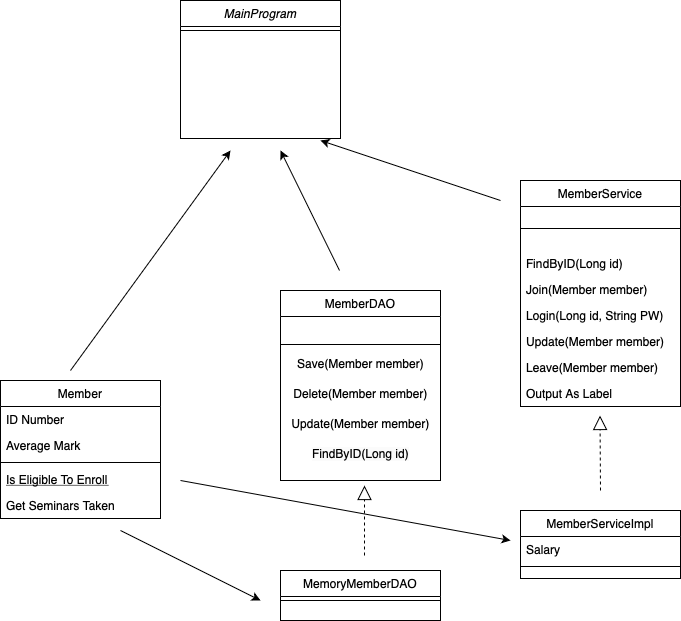

The diagram above was exported from draw.io. Its source (the exported page's mxGraphModel, read from the mxfile embedded in the PNG):
<mxGraphModel dx="665" dy="558" grid="1" gridSize="10" guides="1" tooltips="1" connect="1" arrows="1" fold="1" page="1" pageScale="1" pageWidth="827" pageHeight="1169" math="0" shadow="0">
  <root>
    <mxCell id="WIyWlLk6GJQsqaUBKTNV-0" />
    <mxCell id="WIyWlLk6GJQsqaUBKTNV-1" parent="WIyWlLk6GJQsqaUBKTNV-0" />
    <mxCell id="zkfFHV4jXpPFQw0GAbJ--0" value="MainProgram" style="swimlane;fontStyle=2;align=center;verticalAlign=top;childLayout=stackLayout;horizontal=1;startSize=26;horizontalStack=0;resizeParent=1;resizeLast=0;collapsible=1;marginBottom=0;rounded=0;shadow=0;strokeWidth=1;" parent="WIyWlLk6GJQsqaUBKTNV-1" vertex="1">
      <mxGeometry x="230" y="100" width="160" height="138" as="geometry">
        <mxRectangle x="230" y="140" width="160" height="26" as="alternateBounds" />
      </mxGeometry>
    </mxCell>
    <mxCell id="zkfFHV4jXpPFQw0GAbJ--4" value="" style="line;html=1;strokeWidth=1;align=left;verticalAlign=middle;spacingTop=-1;spacingLeft=3;spacingRight=3;rotatable=0;labelPosition=right;points=[];portConstraint=eastwest;" parent="zkfFHV4jXpPFQw0GAbJ--0" vertex="1">
      <mxGeometry y="26" width="160" height="8" as="geometry" />
    </mxCell>
    <mxCell id="zkfFHV4jXpPFQw0GAbJ--6" value="Member" style="swimlane;fontStyle=0;align=center;verticalAlign=top;childLayout=stackLayout;horizontal=1;startSize=26;horizontalStack=0;resizeParent=1;resizeLast=0;collapsible=1;marginBottom=0;rounded=0;shadow=0;strokeWidth=1;" parent="WIyWlLk6GJQsqaUBKTNV-1" vertex="1">
      <mxGeometry x="50" y="480" width="160" height="138" as="geometry">
        <mxRectangle x="130" y="380" width="160" height="26" as="alternateBounds" />
      </mxGeometry>
    </mxCell>
    <mxCell id="zkfFHV4jXpPFQw0GAbJ--7" value="ID Number" style="text;align=left;verticalAlign=top;spacingLeft=4;spacingRight=4;overflow=hidden;rotatable=0;points=[[0,0.5],[1,0.5]];portConstraint=eastwest;" parent="zkfFHV4jXpPFQw0GAbJ--6" vertex="1">
      <mxGeometry y="26" width="160" height="26" as="geometry" />
    </mxCell>
    <mxCell id="zkfFHV4jXpPFQw0GAbJ--8" value="Average Mark" style="text;align=left;verticalAlign=top;spacingLeft=4;spacingRight=4;overflow=hidden;rotatable=0;points=[[0,0.5],[1,0.5]];portConstraint=eastwest;rounded=0;shadow=0;html=0;" parent="zkfFHV4jXpPFQw0GAbJ--6" vertex="1">
      <mxGeometry y="52" width="160" height="26" as="geometry" />
    </mxCell>
    <mxCell id="zkfFHV4jXpPFQw0GAbJ--9" value="" style="line;html=1;strokeWidth=1;align=left;verticalAlign=middle;spacingTop=-1;spacingLeft=3;spacingRight=3;rotatable=0;labelPosition=right;points=[];portConstraint=eastwest;" parent="zkfFHV4jXpPFQw0GAbJ--6" vertex="1">
      <mxGeometry y="78" width="160" height="8" as="geometry" />
    </mxCell>
    <mxCell id="zkfFHV4jXpPFQw0GAbJ--10" value="Is Eligible To Enroll" style="text;align=left;verticalAlign=top;spacingLeft=4;spacingRight=4;overflow=hidden;rotatable=0;points=[[0,0.5],[1,0.5]];portConstraint=eastwest;fontStyle=4" parent="zkfFHV4jXpPFQw0GAbJ--6" vertex="1">
      <mxGeometry y="86" width="160" height="26" as="geometry" />
    </mxCell>
    <mxCell id="zkfFHV4jXpPFQw0GAbJ--11" value="Get Seminars Taken" style="text;align=left;verticalAlign=top;spacingLeft=4;spacingRight=4;overflow=hidden;rotatable=0;points=[[0,0.5],[1,0.5]];portConstraint=eastwest;" parent="zkfFHV4jXpPFQw0GAbJ--6" vertex="1">
      <mxGeometry y="112" width="160" height="26" as="geometry" />
    </mxCell>
    <mxCell id="zkfFHV4jXpPFQw0GAbJ--13" value="MemberDAO" style="swimlane;fontStyle=0;align=center;verticalAlign=top;childLayout=stackLayout;horizontal=1;startSize=26;horizontalStack=0;resizeParent=1;resizeLast=0;collapsible=1;marginBottom=0;rounded=0;shadow=0;strokeWidth=1;" parent="WIyWlLk6GJQsqaUBKTNV-1" vertex="1">
      <mxGeometry x="330" y="390" width="160" height="190" as="geometry">
        <mxRectangle x="340" y="380" width="170" height="26" as="alternateBounds" />
      </mxGeometry>
    </mxCell>
    <mxCell id="zkfFHV4jXpPFQw0GAbJ--14" value="&#10;" style="text;align=left;verticalAlign=top;spacingLeft=4;spacingRight=4;overflow=hidden;rotatable=0;points=[[0,0.5],[1,0.5]];portConstraint=eastwest;" parent="zkfFHV4jXpPFQw0GAbJ--13" vertex="1">
      <mxGeometry y="26" width="160" height="24" as="geometry" />
    </mxCell>
    <mxCell id="zkfFHV4jXpPFQw0GAbJ--15" value="" style="line;html=1;strokeWidth=1;align=left;verticalAlign=middle;spacingTop=-1;spacingLeft=3;spacingRight=3;rotatable=0;labelPosition=right;points=[];portConstraint=eastwest;" parent="zkfFHV4jXpPFQw0GAbJ--13" vertex="1">
      <mxGeometry y="50" width="160" height="8" as="geometry" />
    </mxCell>
    <mxCell id="XVADG5B61EWHJg-Z6U24-6" value="Save(Member member)" style="text;html=1;align=center;verticalAlign=middle;resizable=0;points=[];autosize=1;strokeColor=none;fillColor=none;" vertex="1" parent="zkfFHV4jXpPFQw0GAbJ--13">
      <mxGeometry y="58" width="160" height="30" as="geometry" />
    </mxCell>
    <mxCell id="XVADG5B61EWHJg-Z6U24-7" value="Delete(Member member)" style="text;html=1;align=center;verticalAlign=middle;resizable=0;points=[];autosize=1;strokeColor=none;fillColor=none;" vertex="1" parent="zkfFHV4jXpPFQw0GAbJ--13">
      <mxGeometry y="88" width="160" height="30" as="geometry" />
    </mxCell>
    <mxCell id="XVADG5B61EWHJg-Z6U24-11" value="Update(Member member)" style="text;html=1;align=center;verticalAlign=middle;resizable=0;points=[];autosize=1;strokeColor=none;fillColor=none;" vertex="1" parent="zkfFHV4jXpPFQw0GAbJ--13">
      <mxGeometry y="118" width="160" height="30" as="geometry" />
    </mxCell>
    <mxCell id="XVADG5B61EWHJg-Z6U24-12" value="&lt;span style=&quot;caret-color: rgb(0, 0, 0); color: rgb(0, 0, 0); font-family: Helvetica; font-size: 12px; font-style: normal; font-variant-caps: normal; font-weight: 400; letter-spacing: normal; orphans: auto; text-align: center; text-indent: 0px; text-transform: none; white-space: nowrap; widows: auto; word-spacing: 0px; -webkit-text-stroke-width: 0px; background-color: rgb(251, 251, 251); text-decoration: none; display: inline !important; float: none;&quot;&gt;FindByID(Long id)&lt;/span&gt;" style="text;html=1;align=center;verticalAlign=middle;resizable=0;points=[];autosize=1;strokeColor=none;fillColor=none;" vertex="1" parent="zkfFHV4jXpPFQw0GAbJ--13">
      <mxGeometry y="148" width="160" height="30" as="geometry" />
    </mxCell>
    <mxCell id="zkfFHV4jXpPFQw0GAbJ--17" value="MemberService" style="swimlane;fontStyle=0;align=center;verticalAlign=top;childLayout=stackLayout;horizontal=1;startSize=26;horizontalStack=0;resizeParent=1;resizeLast=0;collapsible=1;marginBottom=0;rounded=0;shadow=0;strokeWidth=1;" parent="WIyWlLk6GJQsqaUBKTNV-1" vertex="1">
      <mxGeometry x="570" y="280" width="160" height="226" as="geometry">
        <mxRectangle x="550" y="140" width="160" height="26" as="alternateBounds" />
      </mxGeometry>
    </mxCell>
    <mxCell id="zkfFHV4jXpPFQw0GAbJ--23" value="" style="line;html=1;strokeWidth=1;align=left;verticalAlign=middle;spacingTop=-1;spacingLeft=3;spacingRight=3;rotatable=0;labelPosition=right;points=[];portConstraint=eastwest;" parent="zkfFHV4jXpPFQw0GAbJ--17" vertex="1">
      <mxGeometry y="26" width="160" height="44" as="geometry" />
    </mxCell>
    <mxCell id="zkfFHV4jXpPFQw0GAbJ--22" value="FindByID(Long id)" style="text;align=left;verticalAlign=top;spacingLeft=4;spacingRight=4;overflow=hidden;rotatable=0;points=[[0,0.5],[1,0.5]];portConstraint=eastwest;rounded=0;shadow=0;html=0;" parent="zkfFHV4jXpPFQw0GAbJ--17" vertex="1">
      <mxGeometry y="70" width="160" height="26" as="geometry" />
    </mxCell>
    <mxCell id="zkfFHV4jXpPFQw0GAbJ--18" value="Join(Member member)" style="text;align=left;verticalAlign=top;spacingLeft=4;spacingRight=4;overflow=hidden;rotatable=0;points=[[0,0.5],[1,0.5]];portConstraint=eastwest;" parent="zkfFHV4jXpPFQw0GAbJ--17" vertex="1">
      <mxGeometry y="96" width="160" height="26" as="geometry" />
    </mxCell>
    <mxCell id="zkfFHV4jXpPFQw0GAbJ--21" value="Login(Long id, String PW) " style="text;align=left;verticalAlign=top;spacingLeft=4;spacingRight=4;overflow=hidden;rotatable=0;points=[[0,0.5],[1,0.5]];portConstraint=eastwest;rounded=0;shadow=0;html=0;" parent="zkfFHV4jXpPFQw0GAbJ--17" vertex="1">
      <mxGeometry y="122" width="160" height="26" as="geometry" />
    </mxCell>
    <mxCell id="zkfFHV4jXpPFQw0GAbJ--20" value="Update(Member member)" style="text;align=left;verticalAlign=top;spacingLeft=4;spacingRight=4;overflow=hidden;rotatable=0;points=[[0,0.5],[1,0.5]];portConstraint=eastwest;rounded=0;shadow=0;html=0;" parent="zkfFHV4jXpPFQw0GAbJ--17" vertex="1">
      <mxGeometry y="148" width="160" height="26" as="geometry" />
    </mxCell>
    <mxCell id="zkfFHV4jXpPFQw0GAbJ--19" value="Leave(Member member)" style="text;align=left;verticalAlign=top;spacingLeft=4;spacingRight=4;overflow=hidden;rotatable=0;points=[[0,0.5],[1,0.5]];portConstraint=eastwest;rounded=0;shadow=0;html=0;" parent="zkfFHV4jXpPFQw0GAbJ--17" vertex="1">
      <mxGeometry y="174" width="160" height="26" as="geometry" />
    </mxCell>
    <mxCell id="zkfFHV4jXpPFQw0GAbJ--25" value="Output As Label" style="text;align=left;verticalAlign=top;spacingLeft=4;spacingRight=4;overflow=hidden;rotatable=0;points=[[0,0.5],[1,0.5]];portConstraint=eastwest;" parent="zkfFHV4jXpPFQw0GAbJ--17" vertex="1">
      <mxGeometry y="200" width="160" height="26" as="geometry" />
    </mxCell>
    <mxCell id="XVADG5B61EWHJg-Z6U24-3" value="MemoryMemberDAO" style="swimlane;fontStyle=0;align=center;verticalAlign=top;childLayout=stackLayout;horizontal=1;startSize=26;horizontalStack=0;resizeParent=1;resizeLast=0;collapsible=1;marginBottom=0;rounded=0;shadow=0;strokeWidth=1;" vertex="1" parent="WIyWlLk6GJQsqaUBKTNV-1">
      <mxGeometry x="330" y="670" width="160" height="50" as="geometry">
        <mxRectangle x="340" y="380" width="170" height="26" as="alternateBounds" />
      </mxGeometry>
    </mxCell>
    <mxCell id="XVADG5B61EWHJg-Z6U24-5" value="" style="line;html=1;strokeWidth=1;align=left;verticalAlign=middle;spacingTop=-1;spacingLeft=3;spacingRight=3;rotatable=0;labelPosition=right;points=[];portConstraint=eastwest;" vertex="1" parent="XVADG5B61EWHJg-Z6U24-3">
      <mxGeometry y="26" width="160" height="8" as="geometry" />
    </mxCell>
    <mxCell id="XVADG5B61EWHJg-Z6U24-16" value="" style="endArrow=block;dashed=1;endFill=0;endSize=12;html=1;rounded=0;" edge="1" parent="WIyWlLk6GJQsqaUBKTNV-1">
      <mxGeometry width="160" relative="1" as="geometry">
        <mxPoint x="414" y="655" as="sourcePoint" />
        <mxPoint x="414" y="585" as="targetPoint" />
      </mxGeometry>
    </mxCell>
    <mxCell id="XVADG5B61EWHJg-Z6U24-0" value="MemberServiceImpl" style="swimlane;fontStyle=0;align=center;verticalAlign=top;childLayout=stackLayout;horizontal=1;startSize=26;horizontalStack=0;resizeParent=1;resizeLast=0;collapsible=1;marginBottom=0;rounded=0;shadow=0;strokeWidth=1;" vertex="1" parent="WIyWlLk6GJQsqaUBKTNV-1">
      <mxGeometry x="570" y="610" width="160" height="68" as="geometry">
        <mxRectangle x="340" y="380" width="170" height="26" as="alternateBounds" />
      </mxGeometry>
    </mxCell>
    <mxCell id="XVADG5B61EWHJg-Z6U24-1" value="Salary" style="text;align=left;verticalAlign=top;spacingLeft=4;spacingRight=4;overflow=hidden;rotatable=0;points=[[0,0.5],[1,0.5]];portConstraint=eastwest;" vertex="1" parent="XVADG5B61EWHJg-Z6U24-0">
      <mxGeometry y="26" width="160" height="26" as="geometry" />
    </mxCell>
    <mxCell id="XVADG5B61EWHJg-Z6U24-2" value="" style="line;html=1;strokeWidth=1;align=left;verticalAlign=middle;spacingTop=-1;spacingLeft=3;spacingRight=3;rotatable=0;labelPosition=right;points=[];portConstraint=eastwest;" vertex="1" parent="XVADG5B61EWHJg-Z6U24-0">
      <mxGeometry y="52" width="160" height="8" as="geometry" />
    </mxCell>
    <mxCell id="XVADG5B61EWHJg-Z6U24-21" value="" style="endArrow=block;dashed=1;endFill=0;endSize=12;html=1;rounded=0;" edge="1" parent="WIyWlLk6GJQsqaUBKTNV-1">
      <mxGeometry width="160" relative="1" as="geometry">
        <mxPoint x="650" y="590" as="sourcePoint" />
        <mxPoint x="649.5" y="515" as="targetPoint" />
      </mxGeometry>
    </mxCell>
    <mxCell id="XVADG5B61EWHJg-Z6U24-22" value="" style="endArrow=classic;html=1;rounded=0;" edge="1" parent="WIyWlLk6GJQsqaUBKTNV-1">
      <mxGeometry width="50" height="50" relative="1" as="geometry">
        <mxPoint x="230" y="580" as="sourcePoint" />
        <mxPoint x="560" y="640" as="targetPoint" />
      </mxGeometry>
    </mxCell>
    <mxCell id="XVADG5B61EWHJg-Z6U24-23" value="" style="endArrow=classic;html=1;rounded=0;" edge="1" parent="WIyWlLk6GJQsqaUBKTNV-1">
      <mxGeometry width="50" height="50" relative="1" as="geometry">
        <mxPoint x="170" y="630" as="sourcePoint" />
        <mxPoint x="310" y="700" as="targetPoint" />
      </mxGeometry>
    </mxCell>
    <mxCell id="XVADG5B61EWHJg-Z6U24-24" value="" style="endArrow=classic;html=1;rounded=0;" edge="1" parent="WIyWlLk6GJQsqaUBKTNV-1">
      <mxGeometry width="50" height="50" relative="1" as="geometry">
        <mxPoint x="389" y="370" as="sourcePoint" />
        <mxPoint x="330" y="250" as="targetPoint" />
      </mxGeometry>
    </mxCell>
    <mxCell id="XVADG5B61EWHJg-Z6U24-25" value="" style="endArrow=classic;html=1;rounded=0;" edge="1" parent="WIyWlLk6GJQsqaUBKTNV-1">
      <mxGeometry width="50" height="50" relative="1" as="geometry">
        <mxPoint x="120" y="470" as="sourcePoint" />
        <mxPoint x="280" y="250" as="targetPoint" />
      </mxGeometry>
    </mxCell>
    <mxCell id="XVADG5B61EWHJg-Z6U24-26" value="" style="endArrow=classic;html=1;rounded=0;" edge="1" parent="WIyWlLk6GJQsqaUBKTNV-1">
      <mxGeometry width="50" height="50" relative="1" as="geometry">
        <mxPoint x="550" y="300" as="sourcePoint" />
        <mxPoint x="370" y="240" as="targetPoint" />
      </mxGeometry>
    </mxCell>
  </root>
</mxGraphModel>